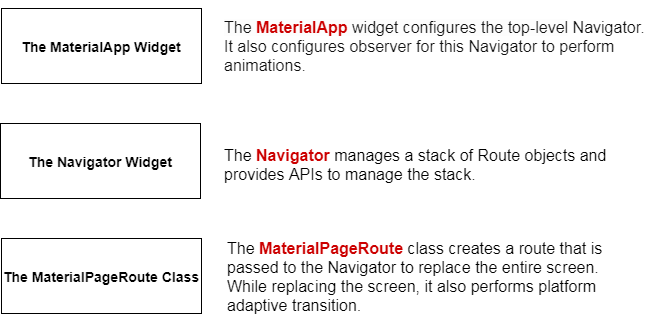

The diagram above was exported from draw.io. Its source (the exported page's mxGraphModel, read from the mxfile embedded in the PNG):
<mxGraphModel dx="868" dy="411" grid="0" gridSize="10" guides="1" tooltips="1" connect="1" arrows="0" fold="1" page="1" pageScale="1" pageWidth="690" pageHeight="980" math="0" shadow="0">
  <root>
    <mxCell id="0" />
    <mxCell id="1" parent="0" />
    <mxCell id="YWszn7YmVNzV7gpf7W0F-1" value="&lt;b&gt;&lt;font style=&quot;font-size: 14px&quot;&gt;The MaterialApp Widget&lt;/font&gt;&lt;/b&gt;" style="rounded=0;whiteSpace=wrap;html=1;" vertex="1" parent="1">
      <mxGeometry x="17" y="45" width="200" height="75" as="geometry" />
    </mxCell>
    <mxCell id="YWszn7YmVNzV7gpf7W0F-14" value="&lt;p style=&quot;font-size: 16px&quot;&gt;&lt;font style=&quot;font-size: 16px&quot;&gt;&lt;span style=&quot;background-color: rgb(253 , 253 , 253) ; color: rgb(17 , 17 , 17)&quot;&gt;The &lt;/span&gt;&lt;b&gt;&lt;font color=&quot;#cc0000&quot;&gt;&lt;span style=&quot;background-color: rgb(253 , 253 , 253)&quot;&gt;MaterialApp&lt;/span&gt;&lt;span style=&quot;background-color: rgb(253 , 253 , 253)&quot;&gt; &lt;/span&gt;&lt;/font&gt;&lt;/b&gt;&lt;span style=&quot;background-color: rgb(253 , 253 , 253) ; color: rgb(17 , 17 , 17)&quot;&gt;widget configures the top-level&lt;/span&gt;&lt;span style=&quot;color: rgb(17 , 17 , 17)&quot;&gt;&amp;nbsp;Navigator. It also configures observer for this Navigator to perform animations.&lt;/span&gt;&lt;/font&gt;&lt;/p&gt;" style="text;html=1;strokeColor=none;fillColor=none;align=left;verticalAlign=middle;whiteSpace=wrap;rounded=0;" vertex="1" parent="1">
      <mxGeometry x="238" y="37.5" width="430" height="90" as="geometry" />
    </mxCell>
    <mxCell id="YWszn7YmVNzV7gpf7W0F-15" value="&lt;font style=&quot;font-size: 14px&quot;&gt;&lt;b&gt;The Navigator Widget&lt;/b&gt;&lt;/font&gt;" style="rounded=0;whiteSpace=wrap;html=1;" vertex="1" parent="1">
      <mxGeometry x="16" y="160" width="200" height="75" as="geometry" />
    </mxCell>
    <mxCell id="YWszn7YmVNzV7gpf7W0F-16" value="&lt;font style=&quot;font-size: 16px&quot;&gt;The &lt;font color=&quot;#cc0000&quot;&gt;&lt;b&gt;Navigator &lt;/b&gt;&lt;/font&gt;manages a stack of Route objects and provides APIs to manage the stack.&lt;/font&gt;" style="text;html=1;strokeColor=none;fillColor=none;align=left;verticalAlign=middle;whiteSpace=wrap;rounded=0;" vertex="1" parent="1">
      <mxGeometry x="238" y="175" width="390" height="52" as="geometry" />
    </mxCell>
    <mxCell id="YWszn7YmVNzV7gpf7W0F-20" value="&lt;font style=&quot;font-size: 14px&quot;&gt;&lt;b&gt;The MaterialPageRoute Class&lt;/b&gt;&lt;/font&gt;" style="rounded=0;whiteSpace=wrap;html=1;align=left;" vertex="1" parent="1">
      <mxGeometry x="17" y="275" width="200" height="75" as="geometry" />
    </mxCell>
    <mxCell id="YWszn7YmVNzV7gpf7W0F-22" value="&lt;font style=&quot;font-size: 16px&quot;&gt;The&amp;nbsp;&lt;b style=&quot;color: rgb(204 , 0 , 0)&quot;&gt;MaterialPageRoute &lt;/b&gt;class creates a route that is passed to the Navigator to replace the entire screen. While replacing the screen, it also performs platform adaptive transition.&lt;/font&gt;" style="text;html=1;strokeColor=none;fillColor=none;align=left;verticalAlign=middle;whiteSpace=wrap;rounded=0;" vertex="1" parent="1">
      <mxGeometry x="241" y="267.25" width="384" height="90.5" as="geometry" />
    </mxCell>
  </root>
</mxGraphModel>